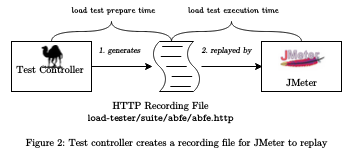

The diagram above was exported from draw.io. Its source (the exported page's mxGraphModel, read from the mxfile embedded in the PNG):
<mxGraphModel dx="2173" dy="1718" grid="0" gridSize="10" guides="0" tooltips="1" connect="1" fold="1" page="1" pageScale="1" pageWidth="826" pageHeight="1169" background="#ffffff" math="0">
  <root>
    <mxCell id="67b6329cd3a28cee-0" />
    <mxCell id="67b6329cd3a28cee-1" parent="67b6329cd3a28cee-0" />
    <mxCell id="67b6329cd3a28cee-11" value="&lt;font face=&quot;Latin Modern Roman&quot; style=&quot;font-size: 10px&quot;&gt;HTTP Recording File&lt;/font&gt;&lt;div&gt;&lt;div&gt;&lt;span style=&quot;line-height: 1.2&quot;&gt;load-tester/suite/abfe/abfe.http&lt;/span&gt;&lt;br&gt;&lt;/div&gt;&lt;/div&gt;" style="shape=mxgraph.bpmn.script_task;html=1;fontFamily=Latin Modern Mono Prop;verticalAlign=top;labelPosition=center;verticalLabelPosition=bottom;align=center;strokeWidth=0;fontSize=10;" parent="67b6329cd3a28cee-1" vertex="1">
      <mxGeometry x="430" y="250" width="50" height="50" as="geometry" />
    </mxCell>
    <mxCell id="67b6329cd3a28cee-48" value="" style="whiteSpace=wrap;html=1;fillColor=none;fontFamily=Latin Modern Roman Slanted;fontSize=10;fontColor=#000000;strokeColor=none;" parent="67b6329cd3a28cee-1" vertex="1">
      <mxGeometry x="440" y="250" width="20" height="10" as="geometry" />
    </mxCell>
    <mxCell id="67b6329cd3a28cee-6" value="" style="group;fontSize=10;" parent="67b6329cd3a28cee-1" vertex="1" connectable="0">
      <mxGeometry x="540" y="250" width="80" height="50" as="geometry" />
    </mxCell>
    <mxCell id="67b6329cd3a28cee-5" value="JMeter" style="whiteSpace=wrap;html=1;fontFamily=Latin Modern Roman;fillColor=none;verticalAlign=bottom;strokeWidth=0;fontSize=10;" parent="67b6329cd3a28cee-6" vertex="1">
      <mxGeometry width="80" height="50" as="geometry" />
    </mxCell>
    <mxCell id="67b6329cd3a28cee-4" value="" style="shape=image;html=1;verticalLabelPosition=bottom;labelBackgroundColor=#ffffff;verticalAlign=top;imageAspect=1;aspect=fixed;image=data:image/jpeg,(base64 omitted: 11668 chars);" parent="67b6329cd3a28cee-6" vertex="1">
      <mxGeometry x="12" y="2" width="57.142857142857146" height="28.571428571428573" as="geometry" />
    </mxCell>
    <mxCell id="67b6329cd3a28cee-8" value="" style="group;fontSize=10;" parent="67b6329cd3a28cee-1" vertex="1" connectable="0">
      <mxGeometry x="290" y="250" width="80" height="50" as="geometry" />
    </mxCell>
    <mxCell id="67b6329cd3a28cee-10" value="Test Controller" style="whiteSpace=wrap;html=1;fontFamily=Latin Modern Roman;fillColor=none;verticalAlign=bottom;strokeWidth=0;fontSize=10;" parent="67b6329cd3a28cee-8" vertex="1">
      <mxGeometry width="80" height="50" as="geometry" />
    </mxCell>
    <mxCell id="67b6329cd3a28cee-9" value="" style="shape=image;html=1;verticalLabelPosition=bottom;labelBackgroundColor=#ffffff;verticalAlign=top;imageAspect=1;aspect=fixed;image=data:image/png,(base64 omitted: 1788 chars);" parent="67b6329cd3a28cee-8" vertex="1">
      <mxGeometry x="12" y="3.5714285714285716" width="57.142857142857146" height="22.857142857142858" as="geometry" />
    </mxCell>
    <mxCell id="67b6329cd3a28cee-14" value="" style="endArrow=classic;html=1;fontFamily=Latin Modern Roman Slanted;strokeWidth=0;" parent="67b6329cd3a28cee-1" source="67b6329cd3a28cee-10" target="67b6329cd3a28cee-11" edge="1">
      <mxGeometry x="0.3333" y="15" width="50" height="50" relative="1" as="geometry">
        <mxPoint x="260" y="350" as="sourcePoint" />
        <mxPoint x="310" y="300" as="targetPoint" />
        <mxPoint as="offset" />
      </mxGeometry>
    </mxCell>
    <mxCell id="67b6329cd3a28cee-17" value="" style="endArrow=classic;html=1;fontFamily=Latin Modern Roman Slanted;strokeWidth=0;" parent="67b6329cd3a28cee-1" source="67b6329cd3a28cee-11" target="67b6329cd3a28cee-5" edge="1">
      <mxGeometry x="-0.28" y="26" width="50" height="50" relative="1" as="geometry">
        <mxPoint x="383.3333333333335" y="210" as="sourcePoint" />
        <mxPoint x="420.47619047619037" y="240" as="targetPoint" />
        <mxPoint as="offset" />
      </mxGeometry>
    </mxCell>
    <mxCell id="67b6329cd3a28cee-37" value="&lt;span&gt;load test prepare time&lt;/span&gt;" style="text;html=1;strokeColor=none;fillColor=none;align=center;verticalAlign=middle;whiteSpace=wrap;overflow=hidden;fontFamily=Latin Modern Roman Unslanted;fontSize=8;fontColor=#000000;spacingLeft=4;" parent="67b6329cd3a28cee-1" vertex="1">
      <mxGeometry x="340" y="210" width="100" height="20" as="geometry" />
    </mxCell>
    <mxCell id="67b6329cd3a28cee-39" value="&lt;span&gt;load test execution time&lt;/span&gt;" style="text;html=1;strokeColor=none;fillColor=none;align=center;verticalAlign=middle;whiteSpace=wrap;overflow=hidden;fontFamily=Latin Modern Roman Unslanted;fontSize=8;fontColor=#000000;spacingLeft=4;" parent="67b6329cd3a28cee-1" vertex="1">
      <mxGeometry x="460" y="210" width="100" height="20" as="geometry" />
    </mxCell>
    <mxCell id="67b6329cd3a28cee-41" value="" style="endArrow=none;html=1;fontFamily=Latin Modern Roman Slanted;strokeWidth=0;endFill=0;exitX=0.5;exitY=1;exitPerimeter=0;edgeStyle=orthogonalEdgeStyle;curved=1;entryX=0.5;entryY=0;" parent="67b6329cd3a28cee-1" source="67b6329cd3a28cee-37" target="67b6329cd3a28cee-10" edge="1">
      <mxGeometry x="-0.28" y="26" width="50" height="50" relative="1" as="geometry">
        <mxPoint x="530" y="90" as="sourcePoint" />
        <mxPoint x="270" y="240" as="targetPoint" />
        <Array as="points">
          <mxPoint x="390" y="240" />
          <mxPoint x="330" y="240" />
        </Array>
        <mxPoint as="offset" />
      </mxGeometry>
    </mxCell>
    <mxCell id="67b6329cd3a28cee-42" value="" style="endArrow=none;html=1;fontFamily=Latin Modern Roman Slanted;strokeWidth=0;endFill=0;exitX=0.5;exitY=1;exitPerimeter=0;edgeStyle=orthogonalEdgeStyle;curved=1;entryX=0.5;entryY=0;" parent="67b6329cd3a28cee-1" source="67b6329cd3a28cee-37" target="67b6329cd3a28cee-48" edge="1">
      <mxGeometry x="-0.28" y="26" width="50" height="50" relative="1" as="geometry">
        <mxPoint x="350" y="210.20000000000005" as="sourcePoint" />
        <mxPoint x="450" y="250" as="targetPoint" />
        <Array as="points">
          <mxPoint x="390" y="240" />
          <mxPoint x="450" y="240" />
        </Array>
        <mxPoint as="offset" />
      </mxGeometry>
    </mxCell>
    <mxCell id="67b6329cd3a28cee-43" value="" style="endArrow=none;html=1;fontFamily=Latin Modern Roman Slanted;strokeWidth=0;endFill=0;exitX=0.5;exitY=1;edgeStyle=orthogonalEdgeStyle;curved=1;entryX=0.5;entryY=0;" parent="67b6329cd3a28cee-1" source="67b6329cd3a28cee-39" target="67b6329cd3a28cee-48" edge="1">
      <mxGeometry x="490" y="220.20000000000005" width="50" height="50" as="geometry">
        <mxPoint x="570" y="220.20000000000005" as="sourcePoint" />
        <mxPoint x="500" y="240" as="targetPoint" />
        <mxPoint as="offset" />
        <Array as="points">
          <mxPoint x="510" y="240" />
          <mxPoint x="450" y="240" />
        </Array>
      </mxGeometry>
    </mxCell>
    <mxCell id="67b6329cd3a28cee-44" value="" style="endArrow=none;html=1;fontFamily=Latin Modern Roman Slanted;strokeWidth=0;endFill=0;edgeStyle=orthogonalEdgeStyle;curved=1;exitX=0.5;exitY=1;entryX=0.5;entryY=0;" parent="67b6329cd3a28cee-1" source="67b6329cd3a28cee-39" target="67b6329cd3a28cee-5" edge="1">
      <mxGeometry x="570" y="220.20000000000005" width="50" height="50" as="geometry">
        <mxPoint x="580" y="210" as="sourcePoint" />
        <mxPoint x="670" y="240" as="targetPoint" />
        <mxPoint as="offset" />
        <Array as="points">
          <mxPoint x="510" y="240" />
          <mxPoint x="580" y="240" />
        </Array>
      </mxGeometry>
    </mxCell>
    <mxCell id="67b6329cd3a28cee-30" value="2. replayed by" style="text;html=1;strokeColor=none;fillColor=none;align=center;verticalAlign=middle;whiteSpace=wrap;overflow=hidden;fontFamily=Latin Modern Roman Slanted;fontSize=8;fontColor=#000000;spacingLeft=0;" parent="67b6329cd3a28cee-1" vertex="1">
      <mxGeometry x="475" y="250" width="60" height="20" as="geometry" />
    </mxCell>
    <mxCell id="67b6329cd3a28cee-26" value="&lt;span&gt;1. generates&lt;/span&gt;" style="text;html=1;strokeColor=none;fillColor=none;align=center;verticalAlign=middle;whiteSpace=wrap;overflow=hidden;fontFamily=Latin Modern Roman Slanted;fontSize=8;fontColor=#000000;spacingLeft=0;" parent="67b6329cd3a28cee-1" vertex="1">
      <mxGeometry x="370" y="250" width="56" height="20" as="geometry" />
    </mxCell>
    <mxCell id="67b6329cd3a28cee-53" value="Figure 2: Test controller creates a recording file for JMeter to replay" style="text;html=1;strokeColor=none;fillColor=none;align=center;verticalAlign=middle;whiteSpace=wrap;overflow=hidden;fontFamily=Latin Modern Roman;fontSize=10;fontColor=#000000;" parent="67b6329cd3a28cee-1" vertex="1">
      <mxGeometry x="280" y="340" width="350" height="20" as="geometry" />
    </mxCell>
  </root>
</mxGraphModel>